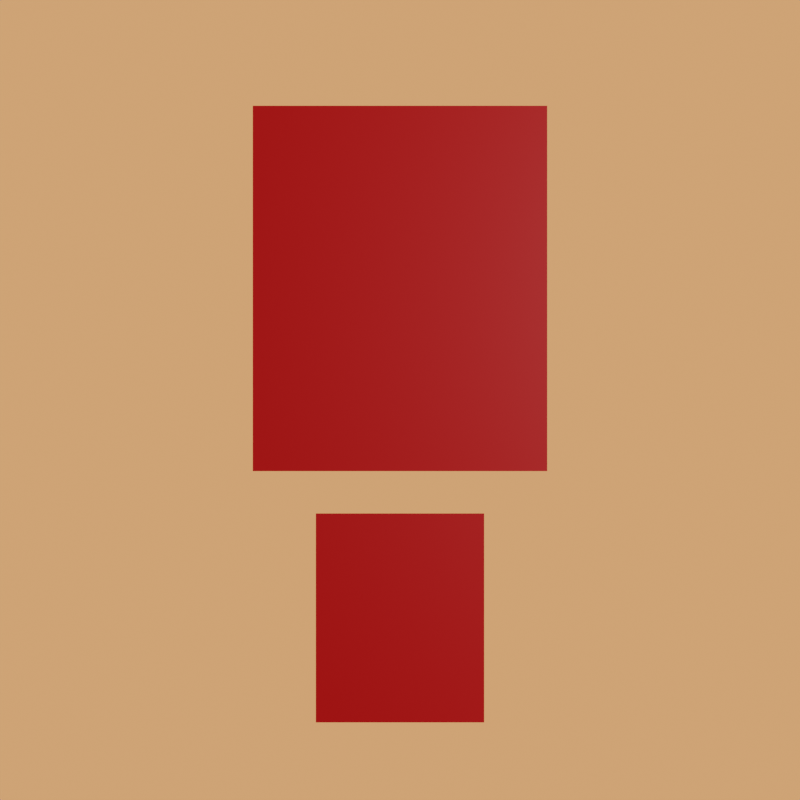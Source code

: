 # Source: pic.blend  (saved by Blender 3.3.6; exported with 4.5.12 LTS)
import bpy
from mathutils import Matrix  # noqa: F401  (used for matrix-valued properties, if any)

bpy.ops.wm.read_factory_settings(use_empty=True)
scene = bpy.context.scene
scene.name = 'Scene'

# ---- collections
col_collection = bpy.data.collections.new('Collection'); scene.collection.children.link(col_collection)

# ---- materials (node trees are filled in below, after node groups)
mat_material_001 = bpy.data.materials.new('Material.001')
mat_material_001.use_transparent_shadow = False
mat_material_002 = bpy.data.materials.new('Material.002')
mat_material_002.use_transparent_shadow = False

# ---- material node trees
mat_material_001.use_nodes = True; mat_material_001.node_tree.nodes.clear()
_N = mat_material_001.node_tree.nodes; _L = mat_material_001.node_tree.links
n0 = _N.new('ShaderNodeOutputMaterial'); n0.name = 'Material Output'; n0.location = (300, 300)
n1 = _N.new('ShaderNodeEmission'); n1.name = 'Emission'; n1.location = (10, 300)
n1.inputs[0].default_value = (1.0, 0.3709, 0.1477, 1.0)
_L.new(n1.outputs[0], n0.inputs[0])
n0.is_active_output = True
mat_material_002.use_nodes = True; mat_material_002.node_tree.nodes.clear()
_N = mat_material_002.node_tree.nodes; _L = mat_material_002.node_tree.links
n0 = _N.new('ShaderNodeBsdfPrincipled'); n0.name = 'Principled BSDF'; n0.location = (10, 300)
n0.distribution = 'GGX'
n0.subsurface_method = 'RANDOM_WALK_SKIN'
n0.inputs[0].default_value = (0.8, 0.0007126, 0.0, 1.0)
n0.inputs[3].default_value = 1.45
n0.inputs[27].default_value = (0.0, 0.0, 0.0, 1.0)
n0.inputs[28].default_value = 1.0
n1 = _N.new('ShaderNodeOutputMaterial'); n1.name = 'Material Output'; n1.location = (300, 300)
_L.new(n0.outputs[0], n1.inputs[0])
n1.is_active_output = True

# ---- world
world_world = bpy.data.worlds.new('World'); scene.world = world_world
world_world.use_nodes = True; world_world.node_tree.nodes.clear()
_N = world_world.node_tree.nodes; _L = world_world.node_tree.links
n0 = _N.new('ShaderNodeOutputWorld'); n0.name = 'World Output'; n0.location = (300, 300)
n1 = _N.new('ShaderNodeBackground'); n1.name = 'Background'; n1.location = (10, 300)
n1.inputs[0].default_value = (0.05088, 0.05088, 0.05088, 1.0)
_L.new(n1.outputs[0], n0.inputs[0])
n0.is_active_output = True
world_world.color = (0.05088, 0.05088, 0.05088)
world_world.use_sun_shadow = False
world_world.sun_shadow_jitter_overblur = 0.0

# ---- cameras
cam_camera = bpy.data.cameras.new('Camera')
cam_camera.clip_end = 100.0
cam_camera.ortho_scale = 7.314

# ---- lights
light_light = bpy.data.lights.new('Light', 'POINT')
light_light.transmission_factor = 0.0
light_light.energy = 1000.0
light_light.shadow_soft_size = 0.1
light_light.shadow_maximum_resolution = 0.006
light_light.use_absolute_resolution = True

# ---- meshes
me_plane = bpy.data.meshes.new('Plane')
me_plane.from_pydata([(-1.0, -1.0, 0.0), (1.0, -1.0, 0.0), (-1.0, 1.0, 0.0), (1.0, 1.0, 0.0)], [], [(0, 1, 3, 2)])
_uv = me_plane.uv_layers.new(name='UVMap')
_uv.uv.foreach_set('vector', [0.0, 0.0, 1.0, 0.0, 1.0, 1.0, 0.0, 1.0])
me_plane.materials.append(mat_material_001)
me_plane.update()
me_plane_001 = bpy.data.meshes.new('Plane.001')
me_plane_001.from_pydata([(-0.8349, -1.909, 0.0), (0.8349, -1.909, 0.0), (-0.8349, 0.7099, 0.0), (0.8349, 0.7099, 0.0), (-0.4773, -3.71, 0.0), (0.4773, -3.71, 0.0), (-0.4773, -2.212, 0.0), (0.4773, -2.212, 0.0)], [], [(0, 1, 3, 2), (4, 5, 7, 6)])
_uv = me_plane_001.uv_layers.new(name='UVMap')
_uv.uv.foreach_set('vector', [0.0, 0.0, 1.0, 0.0, 1.0, 1.0, 0.0, 1.0, 0.0, 0.0, 1.0, 0.0, 1.0, 1.0, 0.0, 1.0])
me_plane_001.materials.append(mat_material_002)
me_plane_001.update()

# ---- objects
ob_light = bpy.data.objects.new('Light', light_light)
ob_camera = bpy.data.objects.new('Camera', cam_camera)
ob_plane = bpy.data.objects.new('Plane', me_plane)
ob_plane_001 = bpy.data.objects.new('Plane.001', me_plane_001)

# ---- transforms, parenting, visibility, modifiers, constraints
ob_light.location = (4.076, 1.005, 5.904)
ob_light.rotation_euler = (0.6503, 0.05522, 1.866)
ob_light.lock_rotations_4d = False
ob_light.empty_display_type = 'ARROWS'
ob_light.color = (0.0, 0.0, 0.0, 0.0)
ob_light.lineart.crease_threshold = 0.0
ob_camera.location = (0.0, 0.0, 2.718)
ob_camera.lock_rotations_4d = False
ob_camera.empty_display_type = 'ARROWS'
ob_camera.color = (0.0, 0.0, 0.0, 0.0)
ob_camera.display_type = 'WIRE'
ob_camera.lineart.crease_threshold = 0.0
ob_plane.location = (0.0, 0.0, 0.0)
ob_plane_001.location = (0.0, 0.4389, 0.22)
ob_plane_001.scale = (0.3965, 0.3137, 0.3137)

# ---- collection membership
col_collection.objects.link(ob_light)
col_collection.objects.link(ob_camera)
col_collection.objects.link(ob_plane)
col_collection.objects.link(ob_plane_001)

# ---- scene / render settings (as saved in the file)
scene.camera = ob_camera
scene.frame_start = 1; scene.frame_end = 250; scene.frame_set(1)
scene.render.engine = 'BLENDER_EEVEE_NEXT'
scene.render.resolution_x = 128
scene.render.resolution_y = 128
scene.cycles.sampling_pattern = 'TABULATED_SOBOL'
scene.cycles.use_light_tree = False
scene.view_settings.view_transform = 'Filmic'
bpy.context.view_layer.update()
